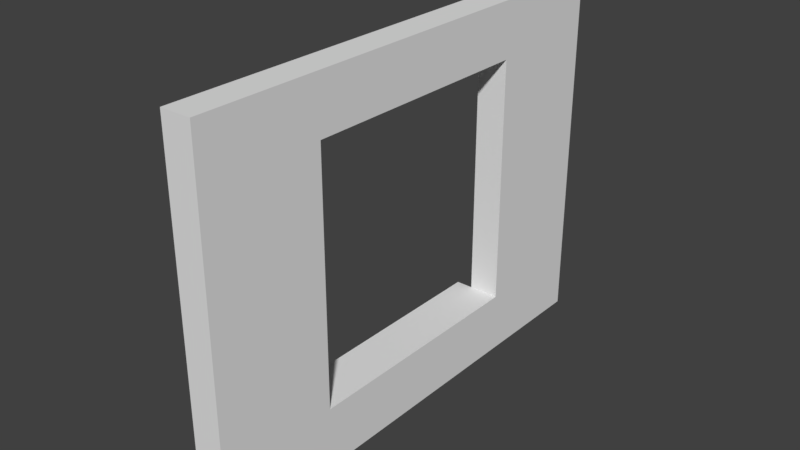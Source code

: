 # Source: StaticMesh_WallWindow_DetailTwo_3x4x0.25.blend  (saved by Blender 2.78.0; exported with 4.5.12 LTS)
import bpy
from mathutils import Matrix  # noqa: F401  (used for matrix-valued properties, if any)

bpy.ops.wm.read_factory_settings(use_empty=True)
scene = bpy.context.scene
scene.name = 'Scene'

# ---- collections
col_collection_1 = bpy.data.collections.new('Collection 1'); scene.collection.children.link(col_collection_1)

# ---- world
world_world = bpy.data.worlds.new('World'); scene.world = world_world
world_world.color = (0.05088, 0.05088, 0.05088)
world_world.use_sun_shadow = False
world_world.sun_shadow_jitter_overblur = 0.0
world_world.cycles.sampling_method = 'MANUAL'

# ---- meshes
me_vert_001 = bpy.data.meshes.new('Vert.001')
me_vert_001.from_pydata([(0.0, 0.0, 0.0), (-2.384e-07, 0.0, 3.0), (-2.384e-07, 4.0, 3.0), (0.0, 4.0, 0.0), (-0.25, 0.0, 0.0), (-0.25, 0.0, 3.0), (-0.25, 4.0, 3.0), (-0.25, 4.0, 0.0), (-2.384e-07, 2.0, 3.0), (-0.25, 2.0, 3.0), (-0.25, 2.0, 0.0), (0.0, 2.0, 0.0), (-0.25, 4.0, 1.5), (-0.25, 0.0, 1.5), (-1.192e-07, 4.0, 1.5), (-1.192e-07, 0.0, 1.5), (-0.125, 4.0, 3.0), (-0.125, 4.0, 0.0), (-0.125, 2.0, 3.0), (-0.25, 4.0, 0.4028), (-0.25, 2.0, 0.4028), (-0.25, 0.0, 2.547), (-0.25, 2.0, 2.547), (-5.96e-08, 4.0, 0.4028), (-0.25, 1.0, 1.5), (-1.788e-07, 0.0, 2.547), (-0.125, 0.0, 3.0), (-0.125, 0.0, 0.0), (-2.384e-07, 1.0, 3.0), (-0.25, 3.0, 3.0), (-0.25, 3.0, 0.0), (0.0, 3.0, 0.0), (-0.25, 4.0, 2.547), (-0.25, 0.0, 0.4028), (-1.788e-07, 4.0, 2.547), (-5.96e-08, 0.0, 0.4028), (0.0, 1.0, 0.0), (-0.25, 1.0, 0.0), (-0.25, 1.0, 3.0), (-2.384e-07, 3.0, 3.0), (-0.125, 4.0, 1.5), (-0.125, 0.0, 1.5), (-1.192e-07, 3.0, 1.5), (-1.192e-07, 1.0, 1.5), (-5.96e-08, 2.0, 0.4028), (-1.788e-07, 2.0, 2.547), (-0.125, 2.0, 0.0), (-0.25, 3.0, 1.5), (-0.25, 1.0, 2.547), (-0.25, 3.0, 2.547), (-0.125, 1.0, 0.0), (-0.125, 3.0, 3.0), (-1.788e-07, 1.0, 2.547), (-5.96e-08, 1.0, 0.4028), (-0.25, 3.0, 0.4028), (-0.125, 3.0, 0.0), (-5.96e-08, 3.0, 0.4028), (-0.125, 0.0, 0.4028), (-0.125, 4.0, 2.547), (-1.788e-07, 3.0, 2.547), (-0.125, 1.0, 3.0), (-0.25, 1.0, 0.4028), (-0.125, 0.0, 2.547), (-0.125, 4.0, 0.4028), (-5.96e-08, 3.0, 0.5028), (-0.25, 3.0, 0.5028), (-5.96e-08, 2.0, 0.5028), (-0.25, 2.0, 0.5028), (-5.96e-08, 1.0, 0.5028), (-0.25, 1.0, 0.5028), (-0.3881, 3.0, 0.4028), (-0.3881, 2.0, 0.4028), (-0.3881, 1.0, 0.4028), (-0.3881, 3.0, 0.5028), (-0.3881, 2.0, 0.5028), (-0.3881, 1.0, 0.5028)], [], [(48, 52, 43, 24), (38, 9, 22, 48), (63, 17, 7, 19), (62, 26, 5, 21), (61, 20, 10, 37), (60, 18, 9, 38), (59, 34, 2, 39), (5, 38, 48, 21), (21, 48, 24, 13), (58, 40, 12, 32), (57, 41, 13, 33), (56, 23, 14, 42), (55, 17, 3, 31), (54, 19, 7, 30), (22, 45, 52, 48), (52, 45, 8, 28), (51, 16, 6, 29), (50, 46, 11, 36), (49, 32, 12, 47), (49, 59, 45, 22), (9, 29, 49, 22), (29, 6, 32, 49), (27, 50, 36, 0), (4, 37, 50, 27), (37, 10, 46, 50), (18, 51, 29, 9), (8, 39, 51, 18), (39, 2, 16, 51), (25, 52, 28, 1), (15, 43, 52, 25), (47, 42, 59, 49), (35, 53, 43, 15), (0, 36, 53, 35), (36, 11, 44, 53), (20, 54, 30, 10), (54, 56, 42, 47), (47, 12, 19, 54), (46, 55, 31, 11), (10, 30, 55, 46), (30, 7, 17, 55), (53, 44, 66, 68), (11, 31, 56, 44), (31, 3, 23, 56), (27, 57, 33, 4), (0, 35, 57, 27), (35, 15, 41, 57), (16, 58, 32, 6), (2, 34, 58, 16), (34, 14, 40, 58), (45, 59, 39, 8), (44, 56, 64, 66), (42, 14, 34, 59), (26, 60, 38, 5), (1, 28, 60, 26), (28, 8, 18, 60), (33, 61, 37, 4), (13, 24, 61, 33), (24, 43, 53, 61), (41, 62, 21, 13), (15, 25, 62, 41), (25, 1, 26, 62), (40, 63, 19, 12), (14, 23, 63, 40), (23, 3, 17, 63), (67, 66, 64, 65), (69, 68, 66, 67), (61, 53, 68, 69), (61, 69, 75, 72), (56, 54, 65, 64), (65, 54, 70, 73), (70, 71, 74, 73), (71, 72, 75, 74), (54, 20, 71, 70), (69, 67, 74, 75), (67, 65, 73, 74), (20, 61, 72, 71)])
me_vert_001.use_remesh_preserve_volume = False
me_vert_001.use_remesh_preserve_attributes = False
me_vert_001.use_mirror_vertex_groups = False
me_vert_001.update()

# ---- objects
ob_staticmesh_wallwindow_detailtwo_3x4x0_25 = bpy.data.objects.new('StaticMesh_WallWindow_DetailTwo 3x4x0.25', me_vert_001)

# ---- transforms, parenting, visibility, modifiers, constraints
ob_staticmesh_wallwindow_detailtwo_3x4x0_25.location = (0.0, 0.0, 0.0)
ob_staticmesh_wallwindow_detailtwo_3x4x0_25.lineart.crease_threshold = 0.0

# ---- collection membership
col_collection_1.objects.link(ob_staticmesh_wallwindow_detailtwo_3x4x0_25)

# ---- scene / render settings (as saved in the file)
scene.frame_start = 1; scene.frame_end = 250; scene.frame_set(1)
scene.render.engine = 'CYCLES'
scene.render.resolution_percentage = 50
scene.render.dither_intensity = 0.0
scene.render.use_persistent_data = True
scene.cycles.shading_system = True
scene.cycles.use_denoising = False
scene.cycles.samples = 128
scene.cycles.sampling_pattern = 'TABULATED_SOBOL'
scene.cycles.light_sampling_threshold = 0.0
scene.cycles.use_adaptive_sampling = False
scene.cycles.use_light_tree = False
scene.cycles.blur_glossy = 0.0
scene.cycles.sample_clamp_indirect = 0.0
scene.view_settings.view_transform = 'Standard'
bpy.context.view_layer.update()

# ---- added for rendering (the .blend has no active camera and no usable light): camera, sun
cam_auto = bpy.data.cameras.new('AutoCamera')
cam_auto.lens = 50.0
cam_auto.sensor_width = 36.0
cam_auto.clip_end = 1000.0
ob_auto_camera = bpy.data.objects.new('AutoCamera', cam_auto)
scene.collection.objects.link(ob_auto_camera)
ob_auto_camera.location = (4.44601, -3.56804, 5.21203)
ob_auto_camera.rotation_euler = (1.09748, -7.21219e-08, 0.694738)
scene.camera = ob_auto_camera
light_auto_sun = bpy.data.lights.new('AutoSun', 'SUN')
light_auto_sun.energy = 3.0
light_auto_sun.angle = 0.0523599
ob_auto_sun = bpy.data.objects.new('AutoSun', light_auto_sun)
scene.collection.objects.link(ob_auto_sun)
ob_auto_sun.rotation_euler = (0.872665, 0.174533, 0.523599)
bpy.context.view_layer.update()
